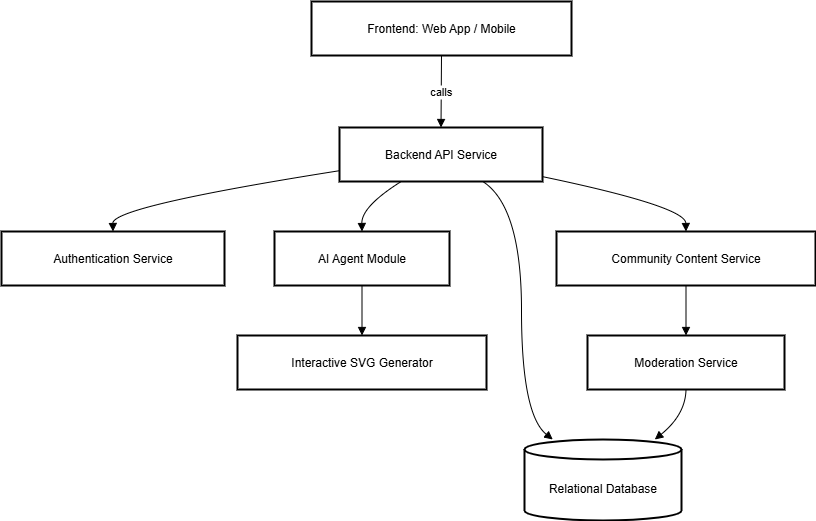

The diagram above was exported from draw.io. Its source (the exported page's mxGraphModel, read from the mxfile embedded in the PNG):
<mxGraphModel dx="1615" dy="945" grid="1" gridSize="10" guides="1" tooltips="1" connect="1" arrows="1" fold="1" page="1" pageScale="1" pageWidth="850" pageHeight="1100" math="0" shadow="0">
  <root>
    <mxCell id="0" />
    <mxCell id="1" parent="0" />
    <mxCell id="Xrn06rzACaCfPz0F47sc-1" value="Frontend: Web App / Mobile" style="whiteSpace=wrap;strokeWidth=2;" vertex="1" parent="1">
      <mxGeometry x="330" y="20" width="260" height="54" as="geometry" />
    </mxCell>
    <mxCell id="Xrn06rzACaCfPz0F47sc-2" value="Authentication Service" style="whiteSpace=wrap;strokeWidth=2;" vertex="1" parent="1">
      <mxGeometry x="20" y="250" width="223" height="54" as="geometry" />
    </mxCell>
    <mxCell id="Xrn06rzACaCfPz0F47sc-3" value="Backend API Service" style="whiteSpace=wrap;strokeWidth=2;" vertex="1" parent="1">
      <mxGeometry x="358" y="146" width="203" height="54" as="geometry" />
    </mxCell>
    <mxCell id="Xrn06rzACaCfPz0F47sc-4" value="AI Agent Module" style="whiteSpace=wrap;strokeWidth=2;" vertex="1" parent="1">
      <mxGeometry x="293" y="250" width="175" height="54" as="geometry" />
    </mxCell>
    <mxCell id="Xrn06rzACaCfPz0F47sc-5" value="Interactive SVG Generator" style="whiteSpace=wrap;strokeWidth=2;" vertex="1" parent="1">
      <mxGeometry x="256" y="354" width="249" height="54" as="geometry" />
    </mxCell>
    <mxCell id="Xrn06rzACaCfPz0F47sc-6" value="Relational Database" style="shape=cylinder3;boundedLbl=1;backgroundOutline=1;size=10;strokeWidth=2;whiteSpace=wrap;" vertex="1" parent="1">
      <mxGeometry x="543" y="458" width="157" height="81" as="geometry" />
    </mxCell>
    <mxCell id="Xrn06rzACaCfPz0F47sc-7" value="Community Content Service" style="whiteSpace=wrap;strokeWidth=2;" vertex="1" parent="1">
      <mxGeometry x="575" y="250" width="259" height="54" as="geometry" />
    </mxCell>
    <mxCell id="Xrn06rzACaCfPz0F47sc-8" value="Moderation Service" style="whiteSpace=wrap;strokeWidth=2;" vertex="1" parent="1">
      <mxGeometry x="606" y="354" width="197" height="54" as="geometry" />
    </mxCell>
    <mxCell id="Xrn06rzACaCfPz0F47sc-9" value="calls" style="curved=1;startArrow=none;endArrow=block;exitX=0.5;exitY=1;entryX=0.5;entryY=0.01;rounded=0;" edge="1" parent="1" source="Xrn06rzACaCfPz0F47sc-1" target="Xrn06rzACaCfPz0F47sc-3">
      <mxGeometry relative="1" as="geometry">
        <Array as="points" />
      </mxGeometry>
    </mxCell>
    <mxCell id="Xrn06rzACaCfPz0F47sc-10" value="" style="curved=1;startArrow=none;endArrow=block;exitX=0;exitY=0.8;entryX=0.5;entryY=0.01;rounded=0;" edge="1" parent="1" source="Xrn06rzACaCfPz0F47sc-3" target="Xrn06rzACaCfPz0F47sc-2">
      <mxGeometry relative="1" as="geometry">
        <Array as="points">
          <mxPoint x="131" y="225" />
        </Array>
      </mxGeometry>
    </mxCell>
    <mxCell id="Xrn06rzACaCfPz0F47sc-11" value="" style="curved=1;startArrow=none;endArrow=block;exitX=0.71;exitY=1.01;entryX=0.18;entryY=0;rounded=0;" edge="1" parent="1" source="Xrn06rzACaCfPz0F47sc-3" target="Xrn06rzACaCfPz0F47sc-6">
      <mxGeometry relative="1" as="geometry">
        <Array as="points">
          <mxPoint x="540" y="225" />
          <mxPoint x="540" y="433" />
        </Array>
      </mxGeometry>
    </mxCell>
    <mxCell id="Xrn06rzACaCfPz0F47sc-12" value="" style="curved=1;startArrow=none;endArrow=block;exitX=0.3;exitY=1.01;entryX=0.5;entryY=0.01;rounded=0;" edge="1" parent="1" source="Xrn06rzACaCfPz0F47sc-3" target="Xrn06rzACaCfPz0F47sc-4">
      <mxGeometry relative="1" as="geometry">
        <Array as="points">
          <mxPoint x="380" y="225" />
        </Array>
      </mxGeometry>
    </mxCell>
    <mxCell id="Xrn06rzACaCfPz0F47sc-13" value="" style="curved=1;startArrow=none;endArrow=block;exitX=0.5;exitY=1.01;entryX=0.5;entryY=0.01;rounded=0;" edge="1" parent="1" source="Xrn06rzACaCfPz0F47sc-4" target="Xrn06rzACaCfPz0F47sc-5">
      <mxGeometry relative="1" as="geometry">
        <Array as="points" />
      </mxGeometry>
    </mxCell>
    <mxCell id="Xrn06rzACaCfPz0F47sc-14" value="" style="curved=1;startArrow=none;endArrow=block;exitX=1;exitY=0.91;entryX=0.5;entryY=0.01;rounded=0;" edge="1" parent="1" source="Xrn06rzACaCfPz0F47sc-3" target="Xrn06rzACaCfPz0F47sc-7">
      <mxGeometry relative="1" as="geometry">
        <Array as="points">
          <mxPoint x="704" y="225" />
        </Array>
      </mxGeometry>
    </mxCell>
    <mxCell id="Xrn06rzACaCfPz0F47sc-15" value="" style="curved=1;startArrow=none;endArrow=block;exitX=0.5;exitY=1.01;entryX=0.5;entryY=0.01;rounded=0;" edge="1" parent="1" source="Xrn06rzACaCfPz0F47sc-7" target="Xrn06rzACaCfPz0F47sc-8">
      <mxGeometry relative="1" as="geometry">
        <Array as="points" />
      </mxGeometry>
    </mxCell>
    <mxCell id="Xrn06rzACaCfPz0F47sc-16" value="" style="curved=1;startArrow=none;endArrow=block;exitX=0.5;exitY=1.01;entryX=0.83;entryY=0;rounded=0;" edge="1" parent="1" source="Xrn06rzACaCfPz0F47sc-8" target="Xrn06rzACaCfPz0F47sc-6">
      <mxGeometry relative="1" as="geometry">
        <Array as="points">
          <mxPoint x="704" y="433" />
        </Array>
      </mxGeometry>
    </mxCell>
  </root>
</mxGraphModel>